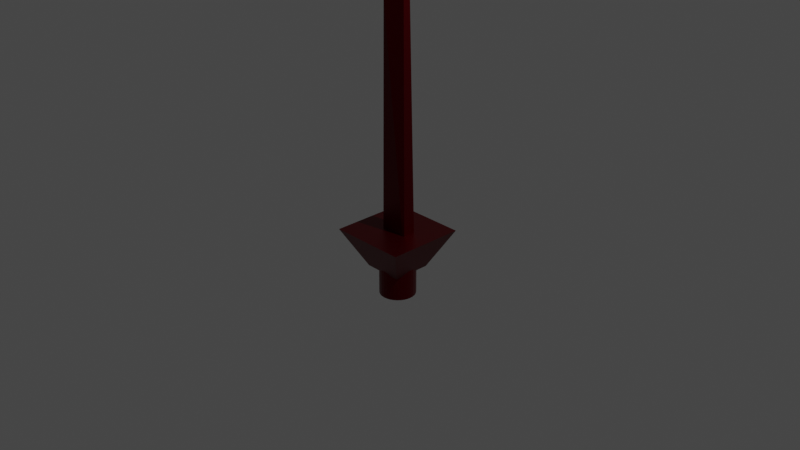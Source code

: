 # Source: sword.blend  (saved by Blender 2.80.75; exported with 4.5.12 LTS)
import bpy
from mathutils import Matrix  # noqa: F401  (used for matrix-valued properties, if any)

bpy.ops.wm.read_factory_settings(use_empty=True)
scene = bpy.context.scene
scene.name = 'Scene'

# ---- collections
col_collection = bpy.data.collections.new('Collection'); scene.collection.children.link(col_collection)

# ---- materials (node trees are filled in below, after node groups)
mat_material = bpy.data.materials.new('Material')
mat_material.alpha_threshold = 0.0
mat_material.use_transparent_shadow = False
mat_material.line_color = (0.0, 0.0, 0.0, 1.0)

# ---- material node trees
mat_material.use_nodes = True; mat_material.node_tree.nodes.clear()
_N = mat_material.node_tree.nodes; _L = mat_material.node_tree.links
n0 = _N.new('ShaderNodeOutputMaterial'); n0.name = 'Material Output'; n0.location = (300, 300)
n1 = _N.new('ShaderNodeBsdfPrincipled'); n1.name = 'Principled BSDF'; n1.location = (10, 300)
n1.distribution = 'GGX'
n1.subsurface_method = 'BURLEY'
n1.inputs[0].default_value = (0.1241, 0.0, 0.00205, 1.0)
n1.inputs[1].default_value = 0.8864
n1.inputs[2].default_value = 0.4
n1.inputs[3].default_value = 1.45
n1.inputs[27].default_value = (0.0, 0.0, 0.0, 1.0)
n1.inputs[28].default_value = 1.0
_L.new(n1.outputs[0], n0.inputs[0])
n0.is_active_output = True

# ---- world
world_world = bpy.data.worlds.new('World'); scene.world = world_world
world_world.use_nodes = True; world_world.node_tree.nodes.clear()
_N = world_world.node_tree.nodes; _L = world_world.node_tree.links
n0 = _N.new('ShaderNodeOutputWorld'); n0.name = 'World Output'; n0.location = (300, 300)
n1 = _N.new('ShaderNodeBackground'); n1.name = 'Background'; n1.location = (10, 300)
n1.inputs[0].default_value = (0.05088, 0.05088, 0.05088, 1.0)
_L.new(n1.outputs[0], n0.inputs[0])
n0.is_active_output = True
world_world.color = (0.05088, 0.05088, 0.05088)
world_world.use_sun_shadow = False
world_world.sun_shadow_jitter_overblur = 0.0

# ---- cameras
cam_camera = bpy.data.cameras.new('Camera')
cam_camera.clip_end = 100.0
cam_camera.ortho_scale = 7.314

# ---- lights
light_light = bpy.data.lights.new('Light', 'POINT')
light_light.transmission_factor = 0.0
light_light.energy = 1000.0
light_light.shadow_soft_size = 0.1
light_light.shadow_maximum_resolution = 0.006
light_light.use_absolute_resolution = True

# ---- meshes
me_cube = bpy.data.meshes.new('Cube')
me_cube.from_pydata([(-0.1627, -0.07074, -0.361), (-0.1902, -0.02009, 2.259), (-0.1336, 0.06396, -0.3667), (-0.1952, 0.1282, 2.259), (0.1679, -0.08665, -0.3651), (0.002165, 0.05506, 2.459), (0.1716, 0.05052, -0.3717), (0.006278, 0.1279, 2.435), (0.4115, 0.4031, -0.1233), (0.198, 0.1896, -0.5373), (0.4115, -0.4379, -0.1233), (0.198, -0.2244, -0.5373), (-0.4294, 0.4031, -0.1233), (-0.216, 0.1896, -0.5373), (-0.4294, -0.4379, -0.1233), (-0.216, -0.2244, -0.5373), (0.02977, 0.1438, -0.8117), (0.02977, 0.1438, -0.4263), (0.06737, 0.1401, -0.8117), (0.06737, 0.1401, -0.4263), (0.1035, 0.1291, -0.8117), (0.1035, 0.1291, -0.4263), (0.1368, 0.1113, -0.8117), (0.1368, 0.1113, -0.4263), (0.166, 0.08732, -0.8117), (0.166, 0.08732, -0.4263), (0.19, 0.05811, -0.8117), (0.19, 0.05811, -0.4263), (0.2078, 0.0248, -0.8117), (0.2078, 0.0248, -0.4263), (0.2188, -0.01136, -0.8117), (0.2188, -0.01136, -0.4263), (0.2225, -0.04895, -0.8117), (0.2225, -0.04895, -0.4263), (0.2188, -0.08655, -0.8117), (0.2188, -0.08655, -0.4263), (0.2078, -0.1227, -0.8117), (0.2078, -0.1227, -0.4263), (0.19, -0.156, -0.8117), (0.19, -0.156, -0.4263), (0.166, -0.1852, -0.8117), (0.166, -0.1852, -0.4263), (0.1368, -0.2092, -0.8117), (0.1368, -0.2092, -0.4263), (0.1035, -0.227, -0.8117), (0.1035, -0.227, -0.4263), (0.06737, -0.238, -0.8117), (0.06737, -0.238, -0.4263), (0.02977, -0.2417, -0.8117), (0.02977, -0.2417, -0.4263), (-0.007821, -0.238, -0.8117), (-0.007821, -0.238, -0.4263), (-0.04397, -0.227, -0.8117), (-0.04397, -0.227, -0.4263), (-0.07729, -0.2092, -0.8117), (-0.07729, -0.2092, -0.4263), (-0.1065, -0.1852, -0.8117), (-0.1065, -0.1852, -0.4263), (-0.1305, -0.156, -0.8117), (-0.1305, -0.156, -0.4263), (-0.1483, -0.1227, -0.8117), (-0.1483, -0.1227, -0.4263), (-0.1592, -0.08655, -0.8117), (-0.1592, -0.08655, -0.4263), (-0.1629, -0.04895, -0.8117), (-0.1629, -0.04895, -0.4263), (-0.1592, -0.01136, -0.8117), (-0.1592, -0.01136, -0.4263), (-0.1483, 0.0248, -0.8117), (-0.1483, 0.0248, -0.4263), (-0.1305, 0.05811, -0.8117), (-0.1305, 0.05811, -0.4263), (-0.1065, 0.08732, -0.8117), (-0.1065, 0.08732, -0.4263), (-0.07729, 0.1113, -0.8117), (-0.07729, 0.1113, -0.4263), (-0.04397, 0.1291, -0.8117), (-0.04397, 0.1291, -0.4263), (-0.007821, 0.1401, -0.8117), (-0.007821, 0.1401, -0.4263)], [], [(0, 2, 3, 1), (2, 6, 7, 3), (6, 4, 5, 7), (4, 0, 1, 5), (2, 0, 4, 6), (7, 5, 1, 3), (11, 10, 14, 15), (9, 8, 10, 11), (8, 12, 14, 10), (13, 9, 11, 15), (13, 12, 8, 9), (15, 14, 12, 13), (16, 17, 19, 18), (18, 19, 21, 20), (20, 21, 23, 22), (22, 23, 25, 24), (24, 25, 27, 26), (26, 27, 29, 28), (28, 29, 31, 30), (30, 31, 33, 32), (32, 33, 35, 34), (34, 35, 37, 36), (36, 37, 39, 38), (38, 39, 41, 40), (40, 41, 43, 42), (42, 43, 45, 44), (44, 45, 47, 46), (46, 47, 49, 48), (48, 49, 51, 50), (50, 51, 53, 52), (52, 53, 55, 54), (54, 55, 57, 56), (56, 57, 59, 58), (58, 59, 61, 60), (60, 61, 63, 62), (62, 63, 65, 64), (64, 65, 67, 66), (66, 67, 69, 68), (68, 69, 71, 70), (70, 71, 73, 72), (72, 73, 75, 74), (74, 75, 77, 76), (19, 17, 79, 77, 75, 73, 71, 69, 67, 65, 63, 61, 59, 57, 55, 53, 51, 49, 47, 45, 43, 41, 39, 37, 35, 33, 31, 29, 27, 25, 23, 21), (76, 77, 79, 78), (78, 79, 17, 16), (16, 18, 20, 22, 24, 26, 28, 30, 32, 34, 36, 38, 40, 42, 44, 46, 48, 50, 52, 54, 56, 58, 60, 62, 64, 66, 68, 70, 72, 74, 76, 78)])
_uv = me_cube.uv_layers.new(name='UVMap')
_uv.uv.foreach_set('vector', [0.375, 0.0, 0.375, 0.25, 0.625, 0.25, 0.625, 0.0, 0.375, 0.25, 0.375, 0.5, 0.625, 0.5, 0.625, 0.25, 0.375, 0.5, 0.375, 0.75, 0.625, 0.75, 0.625, 0.5, 0.375, 0.75, 0.375, 1.0, 0.625, 1.0, 0.625, 0.75, 0.125, 0.5, 0.125, 0.75, 0.375, 0.75, 0.375, 0.5, 0.625, 0.5, 0.625, 0.75, 0.875, 0.75, 0.875, 0.5, 0.375, 0.0, 0.625, 0.0, 0.625, 0.25, 0.375, 0.25, 0.375, 0.25, 0.625, 0.25, 0.625, 0.5, 0.375, 0.5, 0.375, 0.5, 0.625, 0.5, 0.625, 0.75, 0.375, 0.75, 0.375, 0.75, 0.625, 0.75, 0.625, 1.0, 0.375, 1.0, 0.125, 0.5, 0.375, 0.5, 0.375, 0.75, 0.125, 0.75, 0.625, 0.5, 0.875, 0.5, 0.875, 0.75, 0.625, 0.75, 1.0, 0.5, 1.0, 1.0, 0.9688, 1.0, 0.9688, 0.5, 0.9688, 0.5, 0.9688, 1.0, 0.9375, 1.0, 0.9375, 0.5, 0.9375, 0.5, 0.9375, 1.0, 0.9062, 1.0, 0.9062, 0.5, 0.9062, 0.5, 0.9062, 1.0, 0.875, 1.0, 0.875, 0.5, 0.875, 0.5, 0.875, 1.0, 0.8438, 1.0, 0.8438, 0.5, 0.8438, 0.5, 0.8438, 1.0, 0.8125, 1.0, 0.8125, 0.5, 0.8125, 0.5, 0.8125, 1.0, 0.7812, 1.0, 0.7812, 0.5, 0.7812, 0.5, 0.7812, 1.0, 0.75, 1.0, 0.75, 0.5, 0.75, 0.5, 0.75, 1.0, 0.7188, 1.0, 0.7188, 0.5, 0.7188, 0.5, 0.7188, 1.0, 0.6875, 1.0, 0.6875, 0.5, 0.6875, 0.5, 0.6875, 1.0, 0.6562, 1.0, 0.6562, 0.5, 0.6562, 0.5, 0.6562, 1.0, 0.625, 1.0, 0.625, 0.5, 0.625, 0.5, 0.625, 1.0, 0.5938, 1.0, 0.5938, 0.5, 0.5938, 0.5, 0.5938, 1.0, 0.5625, 1.0, 0.5625, 0.5, 0.5625, 0.5, 0.5625, 1.0, 0.5312, 1.0, 0.5312, 0.5, 0.5312, 0.5, 0.5312, 1.0, 0.5, 1.0, 0.5, 0.5, 0.5, 0.5, 0.5, 1.0, 0.4688, 1.0, 0.4688, 0.5, 0.4688, 0.5, 0.4688, 1.0, 0.4375, 1.0, 0.4375, 0.5, 0.4375, 0.5, 0.4375, 1.0, 0.4062, 1.0, 0.4062, 0.5, 0.4062, 0.5, 0.4062, 1.0, 0.375, 1.0, 0.375, 0.5, 0.375, 0.5, 0.375, 1.0, 0.3438, 1.0, 0.3438, 0.5, 0.3438, 0.5, 0.3438, 1.0, 0.3125, 1.0, 0.3125, 0.5, 0.3125, 0.5, 0.3125, 1.0, 0.2812, 1.0, 0.2812, 0.5, 0.2812, 0.5, 0.2812, 1.0, 0.25, 1.0, 0.25, 0.5, 0.25, 0.5, 0.25, 1.0, 0.2188, 1.0, 0.2188, 0.5, 0.2188, 0.5, 0.2188, 1.0, 0.1875, 1.0, 0.1875, 0.5, 0.1875, 0.5, 0.1875, 1.0, 0.1562, 1.0, 0.1562, 0.5, 0.1562, 0.5, 0.1562, 1.0, 0.125, 1.0, 0.125, 0.5, 0.125, 0.5, 0.125, 1.0, 0.09375, 1.0, 0.09375, 0.5, 0.09375, 0.5, 0.09375, 1.0, 0.0625, 1.0, 0.0625, 0.5, 0.2968, 0.4854, 0.25, 0.49, 0.2032, 0.4854, 0.1582, 0.4717, 0.1167, 0.4496, 0.08029, 0.4197, 0.05045, 0.3833, 0.02827, 0.3418, 0.01461, 0.2968, 0.01, 0.25, 0.01461, 0.2032, 0.02827, 0.1582, 0.05045, 0.1167, 0.08029, 0.08029, 0.1167, 0.05045, 0.1582, 0.02827, 0.2032, 0.01461, 0.25, 0.01, 0.2968, 0.01461, 0.3418, 0.02827, 0.3833, 0.05045, 0.4197, 0.08029, 0.4496, 0.1167, 0.4717, 0.1582, 0.4854, 0.2032, 0.49, 0.25, 0.4854, 0.2968, 0.4717, 0.3418, 0.4496, 0.3833, 0.4197, 0.4197, 0.3833, 0.4496, 0.3418, 0.4717, 0.0625, 0.5, 0.0625, 1.0, 0.03125, 1.0, 0.03125, 0.5, 0.03125, 0.5, 0.03125, 1.0, 0.0, 1.0, 0.0, 0.5, 0.75, 0.49, 0.7968, 0.4854, 0.8418, 0.4717, 0.8833, 0.4496, 0.9197, 0.4197, 0.9496, 0.3833, 0.9717, 0.3418, 0.9854, 0.2968, 0.99, 0.25, 0.9854, 0.2032, 0.9717, 0.1582, 0.9496, 0.1167, 0.9197, 0.08029, 0.8833, 0.05045, 0.8418, 0.02827, 0.7968, 0.01461, 0.75, 0.01, 0.7032, 0.01461, 0.6582, 0.02827, 0.6167, 0.05045, 0.5803, 0.08029, 0.5504, 0.1167, 0.5283, 0.1582, 0.5146, 0.2032, 0.51, 0.25, 0.5146, 0.2968, 0.5283, 0.3418, 0.5504, 0.3833, 0.5803, 0.4197, 0.6167, 0.4496, 0.6582, 0.4717, 0.7032, 0.4854])
me_cube.materials.append(mat_material)
me_cube.use_remesh_preserve_volume = False
me_cube.use_remesh_preserve_attributes = False
me_cube.use_mirror_vertex_groups = False
me_cube.update()

# ---- objects
ob_cube = bpy.data.objects.new('Cube', me_cube)
ob_light = bpy.data.objects.new('Light', light_light)
ob_camera = bpy.data.objects.new('Camera', cam_camera)

# ---- transforms, parenting, visibility, modifiers, constraints
ob_cube.location = (0.0, 0.0, 0.0)
ob_cube.lock_rotations_4d = False
ob_cube.empty_display_type = 'ARROWS'
ob_cube.lineart.crease_threshold = 0.0
ob_light.location = (4.076, 1.005, 5.904)
ob_light.rotation_euler = (0.6503, 0.05522, 1.866)
ob_light.lock_rotations_4d = False
ob_light.empty_display_type = 'ARROWS'
ob_light.color = (0.0, 0.0, 0.0, 0.0)
ob_light.lineart.crease_threshold = 0.0
ob_camera.location = (7.359, -6.926, 4.958)
ob_camera.rotation_euler = (1.109, 0.0, 0.8149)
ob_camera.lock_rotations_4d = False
ob_camera.empty_display_type = 'ARROWS'
ob_camera.color = (0.0, 0.0, 0.0, 0.0)
ob_camera.display_type = 'WIRE'
ob_camera.lineart.crease_threshold = 0.0

# ---- collection membership
col_collection.objects.link(ob_cube)
col_collection.objects.link(ob_light)
col_collection.objects.link(ob_camera)

# ---- scene / render settings (as saved in the file)
scene.camera = ob_camera
scene.frame_start = 1; scene.frame_end = 250; scene.frame_set(249)
scene.render.engine = 'BLENDER_EEVEE_NEXT'
scene.cycles.use_denoising = False
scene.cycles.samples = 128
scene.cycles.sampling_pattern = 'TABULATED_SOBOL'
scene.cycles.use_adaptive_sampling = False
scene.cycles.use_light_tree = False
scene.view_settings.view_transform = 'Filmic'
bpy.context.view_layer.update()
